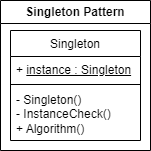

The diagram above was exported from draw.io. Its source (the exported page's mxGraphModel, read from the mxfile embedded in the PNG):
<mxGraphModel dx="1422" dy="794" grid="1" gridSize="10" guides="1" tooltips="1" connect="1" arrows="1" fold="1" page="1" pageScale="1" pageWidth="827" pageHeight="1169" math="0" shadow="0">
  <root>
    <mxCell id="WIyWlLk6GJQsqaUBKTNV-0" />
    <mxCell id="WIyWlLk6GJQsqaUBKTNV-1" parent="WIyWlLk6GJQsqaUBKTNV-0" />
    <mxCell id="Xmh-hiB2G0hfUglwEkrA-0" value="Singleton Pattern" style="swimlane;whiteSpace=wrap;html=1;" vertex="1" parent="WIyWlLk6GJQsqaUBKTNV-1">
      <mxGeometry width="150" height="150" as="geometry" />
    </mxCell>
    <mxCell id="zkfFHV4jXpPFQw0GAbJ--0" value="Singleton" style="swimlane;fontStyle=0;align=center;verticalAlign=top;childLayout=stackLayout;horizontal=1;startSize=26;horizontalStack=0;resizeParent=1;resizeLast=0;collapsible=1;marginBottom=0;rounded=0;shadow=0;strokeWidth=1;" parent="Xmh-hiB2G0hfUglwEkrA-0" vertex="1">
      <mxGeometry x="10" y="30" width="130" height="110" as="geometry">
        <mxRectangle x="230" y="140" width="160" height="26" as="alternateBounds" />
      </mxGeometry>
    </mxCell>
    <mxCell id="Xmh-hiB2G0hfUglwEkrA-1" value="+ &lt;u&gt;instance : Singleton&lt;/u&gt;" style="text;html=1;strokeColor=none;fillColor=none;align=left;verticalAlign=top;whiteSpace=wrap;rounded=0;spacingLeft=4;" vertex="1" parent="zkfFHV4jXpPFQw0GAbJ--0">
      <mxGeometry y="26" width="130" height="24" as="geometry" />
    </mxCell>
    <mxCell id="zkfFHV4jXpPFQw0GAbJ--4" value="" style="line;html=1;strokeWidth=1;align=left;verticalAlign=middle;spacingTop=-1;spacingLeft=3;spacingRight=3;rotatable=0;labelPosition=right;points=[];portConstraint=eastwest;" parent="zkfFHV4jXpPFQw0GAbJ--0" vertex="1">
      <mxGeometry y="50" width="130" height="8" as="geometry" />
    </mxCell>
    <mxCell id="Xmh-hiB2G0hfUglwEkrA-2" value="- Singleton()&lt;br&gt;- InstanceCheck()&lt;br&gt;+ Algorithm()" style="text;strokeColor=none;fillColor=none;align=left;verticalAlign=middle;rounded=0;whiteSpace=wrap;html=1;spacingLeft=4;" vertex="1" parent="zkfFHV4jXpPFQw0GAbJ--0">
      <mxGeometry y="58" width="130" height="52" as="geometry" />
    </mxCell>
  </root>
</mxGraphModel>